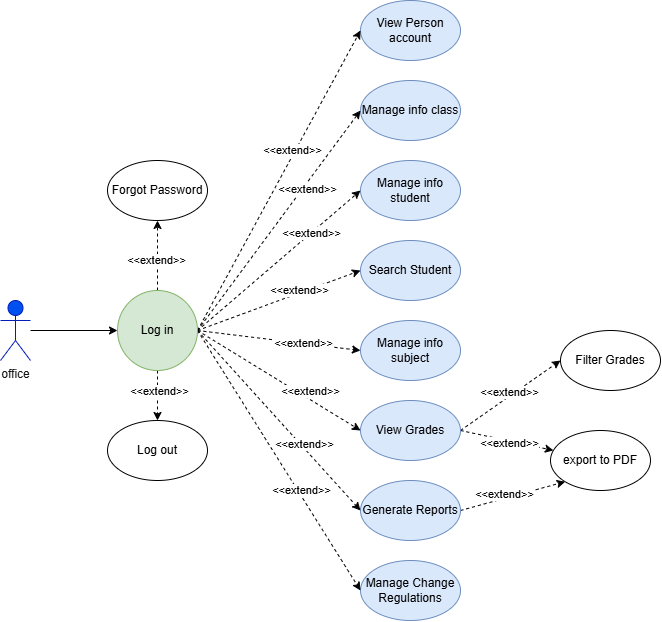

The diagram above was exported from draw.io. Its source (the exported page's mxGraphModel, read from the mxfile embedded in the PNG):
<mxGraphModel dx="1489" dy="776" grid="1" gridSize="10" guides="1" tooltips="1" connect="1" arrows="1" fold="1" page="1" pageScale="1" pageWidth="827" pageHeight="1169" math="0" shadow="0">
  <root>
    <mxCell id="0" />
    <mxCell id="1" parent="0" />
    <mxCell id="Gr0VRbEMhakcItCQ_7wk-143" value="" style="edgeStyle=none;rounded=0;orthogonalLoop=1;jettySize=auto;html=1;" edge="1" parent="1" source="Gr0VRbEMhakcItCQ_7wk-1" target="Gr0VRbEMhakcItCQ_7wk-38">
      <mxGeometry relative="1" as="geometry" />
    </mxCell>
    <mxCell id="Gr0VRbEMhakcItCQ_7wk-1" value="office" style="shape=umlActor;verticalLabelPosition=bottom;verticalAlign=top;html=1;outlineConnect=0;fillColor=#0050ef;strokeColor=#001DBC;fontColor=#151414;" vertex="1" parent="1">
      <mxGeometry x="670" y="330" width="30" height="60" as="geometry" />
    </mxCell>
    <mxCell id="Gr0VRbEMhakcItCQ_7wk-4" value="View Person account" style="ellipse;whiteSpace=wrap;html=1;fillColor=#dae8fc;strokeColor=#6c8ebf;" vertex="1" parent="1">
      <mxGeometry x="1030" y="30" width="100" height="60" as="geometry" />
    </mxCell>
    <mxCell id="Gr0VRbEMhakcItCQ_7wk-5" value="Manage info class" style="ellipse;whiteSpace=wrap;html=1;fillColor=#dae8fc;strokeColor=#6c8ebf;" vertex="1" parent="1">
      <mxGeometry x="1030" y="110" width="100" height="60" as="geometry" />
    </mxCell>
    <mxCell id="Gr0VRbEMhakcItCQ_7wk-7" value="Manage info student" style="ellipse;whiteSpace=wrap;html=1;fillColor=#dae8fc;strokeColor=#6c8ebf;" vertex="1" parent="1">
      <mxGeometry x="1030" y="190" width="100" height="60" as="geometry" />
    </mxCell>
    <mxCell id="Gr0VRbEMhakcItCQ_7wk-8" value="Search Student" style="ellipse;whiteSpace=wrap;html=1;fillColor=#dae8fc;strokeColor=#6c8ebf;" vertex="1" parent="1">
      <mxGeometry x="1030" y="270" width="100" height="60" as="geometry" />
    </mxCell>
    <mxCell id="Gr0VRbEMhakcItCQ_7wk-9" value="Manage info subject" style="ellipse;whiteSpace=wrap;html=1;fillColor=#dae8fc;strokeColor=#6c8ebf;" vertex="1" parent="1">
      <mxGeometry x="1030" y="350" width="100" height="60" as="geometry" />
    </mxCell>
    <mxCell id="Gr0VRbEMhakcItCQ_7wk-184" style="edgeStyle=none;rounded=0;orthogonalLoop=1;jettySize=auto;html=1;exitX=1;exitY=0.5;exitDx=0;exitDy=0;entryX=0;entryY=1;entryDx=0;entryDy=0;dashed=1;" edge="1" parent="1" source="Gr0VRbEMhakcItCQ_7wk-10" target="Gr0VRbEMhakcItCQ_7wk-181">
      <mxGeometry relative="1" as="geometry" />
    </mxCell>
    <mxCell id="Gr0VRbEMhakcItCQ_7wk-188" value="&amp;lt;&amp;lt;extend&amp;gt;&amp;gt;" style="edgeLabel;html=1;align=center;verticalAlign=middle;resizable=0;points=[];" vertex="1" connectable="0" parent="Gr0VRbEMhakcItCQ_7wk-184">
      <mxGeometry x="-0.1516" y="5" relative="1" as="geometry">
        <mxPoint x="1" as="offset" />
      </mxGeometry>
    </mxCell>
    <mxCell id="Gr0VRbEMhakcItCQ_7wk-10" value="Generate Reports" style="ellipse;whiteSpace=wrap;html=1;fillColor=#dae8fc;strokeColor=#6c8ebf;" vertex="1" parent="1">
      <mxGeometry x="1030" y="510" width="100" height="60" as="geometry" />
    </mxCell>
    <mxCell id="Gr0VRbEMhakcItCQ_7wk-12" value="Manage Change Regulations" style="ellipse;whiteSpace=wrap;html=1;fillColor=#dae8fc;strokeColor=#6c8ebf;" vertex="1" parent="1">
      <mxGeometry x="1030" y="590" width="100" height="60" as="geometry" />
    </mxCell>
    <mxCell id="Gr0VRbEMhakcItCQ_7wk-183" style="edgeStyle=none;rounded=0;orthogonalLoop=1;jettySize=auto;html=1;exitX=1;exitY=0.5;exitDx=0;exitDy=0;dashed=1;" edge="1" parent="1" source="Gr0VRbEMhakcItCQ_7wk-13" target="Gr0VRbEMhakcItCQ_7wk-181">
      <mxGeometry relative="1" as="geometry" />
    </mxCell>
    <mxCell id="Gr0VRbEMhakcItCQ_7wk-187" value="&amp;lt;&amp;lt;extend&amp;gt;&amp;gt;" style="edgeLabel;html=1;align=center;verticalAlign=middle;resizable=0;points=[];" vertex="1" connectable="0" parent="Gr0VRbEMhakcItCQ_7wk-183">
      <mxGeometry x="0.0248" y="-2" relative="1" as="geometry">
        <mxPoint x="1" as="offset" />
      </mxGeometry>
    </mxCell>
    <mxCell id="Gr0VRbEMhakcItCQ_7wk-185" style="edgeStyle=none;rounded=0;orthogonalLoop=1;jettySize=auto;html=1;exitX=1;exitY=0.5;exitDx=0;exitDy=0;entryX=0;entryY=0.5;entryDx=0;entryDy=0;dashed=1;" edge="1" parent="1" source="Gr0VRbEMhakcItCQ_7wk-13" target="Gr0VRbEMhakcItCQ_7wk-182">
      <mxGeometry relative="1" as="geometry" />
    </mxCell>
    <mxCell id="Gr0VRbEMhakcItCQ_7wk-186" value="&amp;lt;&amp;lt;extend&amp;gt;&amp;gt;" style="edgeLabel;html=1;align=center;verticalAlign=middle;resizable=0;points=[];" vertex="1" connectable="0" parent="Gr0VRbEMhakcItCQ_7wk-185">
      <mxGeometry x="0.008" y="3" relative="1" as="geometry">
        <mxPoint y="-1" as="offset" />
      </mxGeometry>
    </mxCell>
    <mxCell id="Gr0VRbEMhakcItCQ_7wk-13" value="View Grades" style="ellipse;whiteSpace=wrap;html=1;fillColor=#dae8fc;strokeColor=#6c8ebf;" vertex="1" parent="1">
      <mxGeometry x="1030" y="430" width="100" height="60" as="geometry" />
    </mxCell>
    <mxCell id="Gr0VRbEMhakcItCQ_7wk-36" value="" style="edgeStyle=none;rounded=0;orthogonalLoop=1;jettySize=auto;html=1;dashed=1;" edge="1" parent="1" source="Gr0VRbEMhakcItCQ_7wk-38" target="Gr0VRbEMhakcItCQ_7wk-39">
      <mxGeometry relative="1" as="geometry" />
    </mxCell>
    <mxCell id="Gr0VRbEMhakcItCQ_7wk-68" value="&amp;lt;&amp;lt;extend&amp;gt;&amp;gt;" style="edgeLabel;html=1;align=center;verticalAlign=middle;resizable=0;points=[];" vertex="1" connectable="0" parent="Gr0VRbEMhakcItCQ_7wk-36">
      <mxGeometry x="-0.13" y="2" relative="1" as="geometry">
        <mxPoint y="-1" as="offset" />
      </mxGeometry>
    </mxCell>
    <mxCell id="Gr0VRbEMhakcItCQ_7wk-37" value="" style="edgeStyle=none;rounded=0;orthogonalLoop=1;jettySize=auto;html=1;dashed=1;" edge="1" parent="1" source="Gr0VRbEMhakcItCQ_7wk-38" target="Gr0VRbEMhakcItCQ_7wk-40">
      <mxGeometry relative="1" as="geometry" />
    </mxCell>
    <mxCell id="Gr0VRbEMhakcItCQ_7wk-69" value="&amp;lt;&amp;lt;extend&amp;gt;&amp;gt;" style="edgeLabel;html=1;align=center;verticalAlign=middle;resizable=0;points=[];" vertex="1" connectable="0" parent="Gr0VRbEMhakcItCQ_7wk-37">
      <mxGeometry x="-0.12" y="1" relative="1" as="geometry">
        <mxPoint y="-1" as="offset" />
      </mxGeometry>
    </mxCell>
    <mxCell id="Gr0VRbEMhakcItCQ_7wk-144" style="edgeStyle=none;rounded=0;orthogonalLoop=1;jettySize=auto;html=1;exitX=1;exitY=0.5;exitDx=0;exitDy=0;entryX=0;entryY=0.5;entryDx=0;entryDy=0;dashed=1;" edge="1" parent="1" source="Gr0VRbEMhakcItCQ_7wk-38" target="Gr0VRbEMhakcItCQ_7wk-4">
      <mxGeometry relative="1" as="geometry" />
    </mxCell>
    <mxCell id="Gr0VRbEMhakcItCQ_7wk-152" value="&amp;lt;&amp;lt;extend&amp;gt;&amp;gt;" style="edgeLabel;html=1;align=center;verticalAlign=middle;resizable=0;points=[];" vertex="1" connectable="0" parent="Gr0VRbEMhakcItCQ_7wk-144">
      <mxGeometry x="0.2007" y="2" relative="1" as="geometry">
        <mxPoint x="-1" as="offset" />
      </mxGeometry>
    </mxCell>
    <mxCell id="Gr0VRbEMhakcItCQ_7wk-145" style="edgeStyle=none;rounded=0;orthogonalLoop=1;jettySize=auto;html=1;exitX=1;exitY=0.5;exitDx=0;exitDy=0;entryX=0;entryY=0.5;entryDx=0;entryDy=0;dashed=1;" edge="1" parent="1" source="Gr0VRbEMhakcItCQ_7wk-38" target="Gr0VRbEMhakcItCQ_7wk-5">
      <mxGeometry relative="1" as="geometry" />
    </mxCell>
    <mxCell id="Gr0VRbEMhakcItCQ_7wk-153" value="&amp;lt;&amp;lt;extend&amp;gt;&amp;gt;" style="edgeLabel;html=1;align=center;verticalAlign=middle;resizable=0;points=[];" vertex="1" connectable="0" parent="Gr0VRbEMhakcItCQ_7wk-145">
      <mxGeometry x="0.3111" y="-3" relative="1" as="geometry">
        <mxPoint y="1" as="offset" />
      </mxGeometry>
    </mxCell>
    <mxCell id="Gr0VRbEMhakcItCQ_7wk-146" style="edgeStyle=none;rounded=0;orthogonalLoop=1;jettySize=auto;html=1;exitX=1;exitY=0.5;exitDx=0;exitDy=0;entryX=0;entryY=0.5;entryDx=0;entryDy=0;dashed=1;" edge="1" parent="1" source="Gr0VRbEMhakcItCQ_7wk-38" target="Gr0VRbEMhakcItCQ_7wk-7">
      <mxGeometry relative="1" as="geometry" />
    </mxCell>
    <mxCell id="Gr0VRbEMhakcItCQ_7wk-154" value="&amp;lt;&amp;lt;extend&amp;gt;&amp;gt;" style="edgeLabel;html=1;align=center;verticalAlign=middle;resizable=0;points=[];" vertex="1" connectable="0" parent="Gr0VRbEMhakcItCQ_7wk-146">
      <mxGeometry x="0.3973" relative="1" as="geometry">
        <mxPoint x="-1" as="offset" />
      </mxGeometry>
    </mxCell>
    <mxCell id="Gr0VRbEMhakcItCQ_7wk-147" style="edgeStyle=none;rounded=0;orthogonalLoop=1;jettySize=auto;html=1;exitX=1;exitY=0.5;exitDx=0;exitDy=0;entryX=0;entryY=0.5;entryDx=0;entryDy=0;dashed=1;" edge="1" parent="1" source="Gr0VRbEMhakcItCQ_7wk-38" target="Gr0VRbEMhakcItCQ_7wk-8">
      <mxGeometry relative="1" as="geometry" />
    </mxCell>
    <mxCell id="Gr0VRbEMhakcItCQ_7wk-155" value="&amp;lt;&amp;lt;extend&amp;gt;&amp;gt;" style="edgeLabel;html=1;align=center;verticalAlign=middle;resizable=0;points=[];" vertex="1" connectable="0" parent="Gr0VRbEMhakcItCQ_7wk-147">
      <mxGeometry x="0.2513" y="3" relative="1" as="geometry">
        <mxPoint as="offset" />
      </mxGeometry>
    </mxCell>
    <mxCell id="Gr0VRbEMhakcItCQ_7wk-148" style="edgeStyle=none;rounded=0;orthogonalLoop=1;jettySize=auto;html=1;exitX=1;exitY=0.5;exitDx=0;exitDy=0;entryX=0;entryY=0.5;entryDx=0;entryDy=0;dashed=1;" edge="1" parent="1" source="Gr0VRbEMhakcItCQ_7wk-38" target="Gr0VRbEMhakcItCQ_7wk-9">
      <mxGeometry relative="1" as="geometry" />
    </mxCell>
    <mxCell id="Gr0VRbEMhakcItCQ_7wk-156" value="&amp;lt;&amp;lt;extend&amp;gt;&amp;gt;" style="edgeLabel;html=1;align=center;verticalAlign=middle;resizable=0;points=[];" vertex="1" connectable="0" parent="Gr0VRbEMhakcItCQ_7wk-148">
      <mxGeometry x="0.2902" relative="1" as="geometry">
        <mxPoint y="-1" as="offset" />
      </mxGeometry>
    </mxCell>
    <mxCell id="Gr0VRbEMhakcItCQ_7wk-149" style="edgeStyle=none;rounded=0;orthogonalLoop=1;jettySize=auto;html=1;exitX=1;exitY=0.5;exitDx=0;exitDy=0;entryX=0;entryY=0.5;entryDx=0;entryDy=0;dashed=1;" edge="1" parent="1" source="Gr0VRbEMhakcItCQ_7wk-38" target="Gr0VRbEMhakcItCQ_7wk-13">
      <mxGeometry relative="1" as="geometry" />
    </mxCell>
    <mxCell id="Gr0VRbEMhakcItCQ_7wk-157" value="&amp;lt;&amp;lt;extend&amp;gt;&amp;gt;" style="edgeLabel;html=1;align=center;verticalAlign=middle;resizable=0;points=[];" vertex="1" connectable="0" parent="Gr0VRbEMhakcItCQ_7wk-149">
      <mxGeometry x="0.1689" y="1" relative="1" as="geometry">
        <mxPoint x="17" y="3" as="offset" />
      </mxGeometry>
    </mxCell>
    <mxCell id="Gr0VRbEMhakcItCQ_7wk-150" style="edgeStyle=none;rounded=0;orthogonalLoop=1;jettySize=auto;html=1;exitX=1;exitY=0.5;exitDx=0;exitDy=0;entryX=0;entryY=0.5;entryDx=0;entryDy=0;dashed=1;" edge="1" parent="1" source="Gr0VRbEMhakcItCQ_7wk-38" target="Gr0VRbEMhakcItCQ_7wk-10">
      <mxGeometry relative="1" as="geometry" />
    </mxCell>
    <mxCell id="Gr0VRbEMhakcItCQ_7wk-158" value="&amp;lt;&amp;lt;extend&amp;gt;&amp;gt;" style="edgeLabel;html=1;align=center;verticalAlign=middle;resizable=0;points=[];" vertex="1" connectable="0" parent="Gr0VRbEMhakcItCQ_7wk-150">
      <mxGeometry x="0.268" y="3" relative="1" as="geometry">
        <mxPoint y="1" as="offset" />
      </mxGeometry>
    </mxCell>
    <mxCell id="Gr0VRbEMhakcItCQ_7wk-151" style="edgeStyle=none;rounded=0;orthogonalLoop=1;jettySize=auto;html=1;exitX=1;exitY=0.5;exitDx=0;exitDy=0;entryX=0;entryY=0.5;entryDx=0;entryDy=0;dashed=1;" edge="1" parent="1" source="Gr0VRbEMhakcItCQ_7wk-38" target="Gr0VRbEMhakcItCQ_7wk-12">
      <mxGeometry relative="1" as="geometry" />
    </mxCell>
    <mxCell id="Gr0VRbEMhakcItCQ_7wk-159" value="&amp;lt;&amp;lt;extend&amp;gt;&amp;gt;" style="edgeLabel;html=1;align=center;verticalAlign=middle;resizable=0;points=[];" vertex="1" connectable="0" parent="Gr0VRbEMhakcItCQ_7wk-151">
      <mxGeometry x="0.0916" y="-2" relative="1" as="geometry">
        <mxPoint x="16" y="17" as="offset" />
      </mxGeometry>
    </mxCell>
    <mxCell id="Gr0VRbEMhakcItCQ_7wk-38" value="Log in" style="ellipse;whiteSpace=wrap;html=1;aspect=fixed;fillColor=#d5e8d4;strokeColor=#82b366;" vertex="1" parent="1">
      <mxGeometry x="787" y="320" width="80" height="80" as="geometry" />
    </mxCell>
    <mxCell id="Gr0VRbEMhakcItCQ_7wk-39" value="Forgot Password" style="ellipse;whiteSpace=wrap;html=1;" vertex="1" parent="1">
      <mxGeometry x="777" y="190" width="100" height="60" as="geometry" />
    </mxCell>
    <mxCell id="Gr0VRbEMhakcItCQ_7wk-40" value="Log out" style="ellipse;whiteSpace=wrap;html=1;" vertex="1" parent="1">
      <mxGeometry x="777" y="450" width="100" height="60" as="geometry" />
    </mxCell>
    <mxCell id="Gr0VRbEMhakcItCQ_7wk-181" value="export to PDF" style="ellipse;whiteSpace=wrap;html=1;" vertex="1" parent="1">
      <mxGeometry x="1220" y="460" width="100" height="60" as="geometry" />
    </mxCell>
    <mxCell id="Gr0VRbEMhakcItCQ_7wk-182" value="Filter Grades" style="ellipse;whiteSpace=wrap;html=1;" vertex="1" parent="1">
      <mxGeometry x="1230" y="360" width="100" height="60" as="geometry" />
    </mxCell>
  </root>
</mxGraphModel>